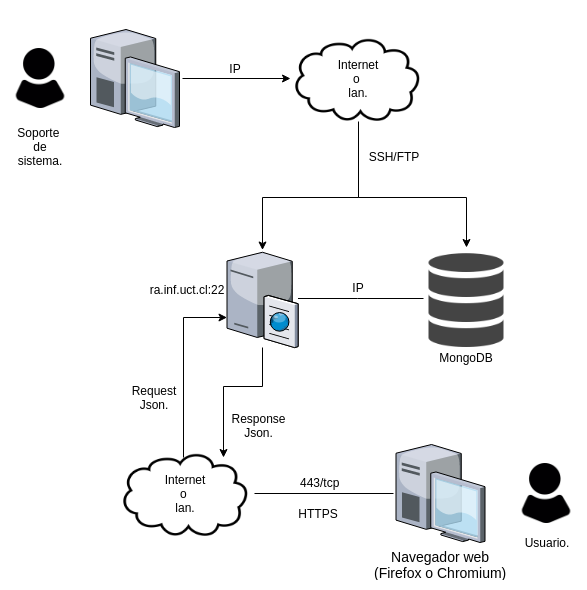

The diagram above was exported from draw.io. Its source (the exported page's mxGraphModel, read from the mxfile embedded in the PNG):
<mxGraphModel dx="801" dy="-743" grid="1" gridSize="10" guides="1" tooltips="1" connect="1" arrows="1" fold="1" page="1" pageScale="1.5" pageWidth="1169" pageHeight="826" background="none" math="0" shadow="0">
  <root>
    <mxCell id="0" style=";html=1;" />
    <mxCell id="1" style=";html=1;" parent="0" />
    <mxCell id="NLs5UIIm57dV3ZegPVTz-1" value="" style="shape=image;imageAspect=0;aspect=fixed;verticalLabelPosition=bottom;verticalAlign=top;image=https://image.flaticon.com/icons/png/512/16/16363.png;" parent="1" vertex="1">
      <mxGeometry x="207" y="1441" width="60" height="60" as="geometry" />
    </mxCell>
    <mxCell id="NLs5UIIm57dV3ZegPVTz-6" style="edgeStyle=orthogonalEdgeStyle;rounded=0;orthogonalLoop=1;jettySize=auto;html=1;entryX=0;entryY=0.5;entryDx=0;entryDy=0;" parent="1" target="NLs5UIIm57dV3ZegPVTz-5" edge="1">
      <mxGeometry relative="1" as="geometry">
        <mxPoint x="379" y="1471" as="sourcePoint" />
      </mxGeometry>
    </mxCell>
    <mxCell id="NLs5UIIm57dV3ZegPVTz-3" value="" style="verticalLabelPosition=bottom;aspect=fixed;html=1;verticalAlign=top;strokeColor=none;shape=mxgraph.citrix.desktop;fillColor=#66B2FF;gradientColor=#0066CC;fontSize=14;" parent="1" vertex="1">
      <mxGeometry x="286.99999999999994" y="1422" width="89" height="98" as="geometry" />
    </mxCell>
    <mxCell id="NLs5UIIm57dV3ZegPVTz-12" style="edgeStyle=orthogonalEdgeStyle;rounded=0;orthogonalLoop=1;jettySize=auto;html=1;entryX=0.5;entryY=0;entryDx=0;entryDy=0;" parent="1" source="NLs5UIIm57dV3ZegPVTz-5" target="NLs5UIIm57dV3ZegPVTz-8" edge="1">
      <mxGeometry relative="1" as="geometry" />
    </mxCell>
    <mxCell id="NLs5UIIm57dV3ZegPVTz-13" style="edgeStyle=orthogonalEdgeStyle;rounded=0;orthogonalLoop=1;jettySize=auto;html=1;" parent="1" source="NLs5UIIm57dV3ZegPVTz-5" target="NLs5UIIm57dV3ZegPVTz-7" edge="1">
      <mxGeometry relative="1" as="geometry">
        <Array as="points">
          <mxPoint x="555" y="1590" />
          <mxPoint x="459" y="1590" />
        </Array>
      </mxGeometry>
    </mxCell>
    <mxCell id="NLs5UIIm57dV3ZegPVTz-5" value="" style="shape=image;imageAspect=0;aspect=fixed;verticalLabelPosition=bottom;verticalAlign=top;image=https://cdn.pixabay.com/photo/2016/04/07/22/09/icon-1314958_960_720.png;" parent="1" vertex="1">
      <mxGeometry x="487" y="1403" width="136" height="136" as="geometry" />
    </mxCell>
    <mxCell id="NLs5UIIm57dV3ZegPVTz-15" style="edgeStyle=orthogonalEdgeStyle;rounded=0;orthogonalLoop=1;jettySize=auto;html=1;entryX=0.07;entryY=0.513;entryDx=0;entryDy=0;entryPerimeter=0;endArrow=none;endFill=0;" parent="1" source="NLs5UIIm57dV3ZegPVTz-7" target="NLs5UIIm57dV3ZegPVTz-8" edge="1">
      <mxGeometry relative="1" as="geometry" />
    </mxCell>
    <mxCell id="NLs5UIIm57dV3ZegPVTz-21" style="edgeStyle=orthogonalEdgeStyle;rounded=0;orthogonalLoop=1;jettySize=auto;html=1;entryX=0.478;entryY=0.235;entryDx=0;entryDy=0;entryPerimeter=0;endArrow=none;endFill=0;startArrow=classic;startFill=1;" parent="1" source="NLs5UIIm57dV3ZegPVTz-7" target="NLs5UIIm57dV3ZegPVTz-16" edge="1">
      <mxGeometry relative="1" as="geometry">
        <Array as="points">
          <mxPoint x="380" y="1710" />
        </Array>
      </mxGeometry>
    </mxCell>
    <mxCell id="NLs5UIIm57dV3ZegPVTz-22" style="edgeStyle=orthogonalEdgeStyle;rounded=0;orthogonalLoop=1;jettySize=auto;html=1;entryX=0.772;entryY=0.235;entryDx=0;entryDy=0;entryPerimeter=0;startArrow=none;startFill=0;endArrow=classic;endFill=1;" parent="1" source="NLs5UIIm57dV3ZegPVTz-7" target="NLs5UIIm57dV3ZegPVTz-16" edge="1">
      <mxGeometry relative="1" as="geometry" />
    </mxCell>
    <mxCell id="NLs5UIIm57dV3ZegPVTz-7" value="" style="verticalLabelPosition=top;aspect=fixed;html=1;verticalAlign=bottom;strokeColor=none;shape=mxgraph.citrix.cache_server;fillColor=#66B2FF;gradientColor=#0066CC;fontSize=14;labelPosition=center;align=center;" parent="1" vertex="1">
      <mxGeometry x="423.5" y="1642.5" width="71" height="97.5" as="geometry" />
    </mxCell>
    <mxCell id="NLs5UIIm57dV3ZegPVTz-8" value="" style="shape=image;imageAspect=0;aspect=fixed;verticalLabelPosition=bottom;verticalAlign=top;image=https://image.flaticon.com/icons/png/512/106/106840.png;" parent="1" vertex="1">
      <mxGeometry x="613" y="1640" width="100" height="100" as="geometry" />
    </mxCell>
    <mxCell id="NLs5UIIm57dV3ZegPVTz-24" style="edgeStyle=orthogonalEdgeStyle;rounded=0;orthogonalLoop=1;jettySize=auto;html=1;startArrow=none;startFill=0;endArrow=none;endFill=0;" parent="1" source="NLs5UIIm57dV3ZegPVTz-16" edge="1">
      <mxGeometry relative="1" as="geometry">
        <mxPoint x="590" y="1886" as="targetPoint" />
      </mxGeometry>
    </mxCell>
    <mxCell id="NLs5UIIm57dV3ZegPVTz-16" value="" style="shape=image;imageAspect=0;aspect=fixed;verticalLabelPosition=bottom;verticalAlign=top;image=https://cdn.pixabay.com/photo/2016/04/07/22/09/icon-1314958_960_720.png;" parent="1" vertex="1">
      <mxGeometry x="315" y="1818" width="136" height="136" as="geometry" />
    </mxCell>
    <mxCell id="NLs5UIIm57dV3ZegPVTz-23" value="Navegador web&lt;br&gt;(Firefox o Chromium)" style="verticalLabelPosition=bottom;aspect=fixed;html=1;verticalAlign=top;strokeColor=none;shape=mxgraph.citrix.desktop;fillColor=#66B2FF;gradientColor=#0066CC;fontSize=14;" parent="1" vertex="1">
      <mxGeometry x="592.5" y="1837" width="89" height="98" as="geometry" />
    </mxCell>
    <mxCell id="NLs5UIIm57dV3ZegPVTz-25" value="" style="shape=image;imageAspect=0;aspect=fixed;verticalLabelPosition=bottom;verticalAlign=top;image=https://image.flaticon.com/icons/png/512/16/16363.png;" parent="1" vertex="1">
      <mxGeometry x="713" y="1856" width="60" height="60" as="geometry" />
    </mxCell>
    <mxCell id="NLs5UIIm57dV3ZegPVTz-26" value="Soporte&amp;nbsp; de sistema." style="text;html=1;strokeColor=none;fillColor=none;align=center;verticalAlign=middle;whiteSpace=wrap;rounded=0;" parent="1" vertex="1">
      <mxGeometry x="217" y="1529" width="40" height="20" as="geometry" />
    </mxCell>
    <mxCell id="NLs5UIIm57dV3ZegPVTz-31" value="IP" style="text;html=1;strokeColor=none;fillColor=none;align=center;verticalAlign=middle;whiteSpace=wrap;rounded=0;" parent="1" vertex="1">
      <mxGeometry x="412" y="1451" width="40" height="20" as="geometry" />
    </mxCell>
    <mxCell id="NLs5UIIm57dV3ZegPVTz-32" value="Internet o &lt;br&gt;lan." style="text;html=1;strokeColor=none;fillColor=none;align=center;verticalAlign=middle;whiteSpace=wrap;rounded=0;" parent="1" vertex="1">
      <mxGeometry x="535" y="1461" width="40" height="20" as="geometry" />
    </mxCell>
    <mxCell id="NLs5UIIm57dV3ZegPVTz-33" value="SSH/FTP" style="text;html=1;strokeColor=none;fillColor=none;align=center;verticalAlign=middle;whiteSpace=wrap;rounded=0;" parent="1" vertex="1">
      <mxGeometry x="570" y="1539" width="40" height="20" as="geometry" />
    </mxCell>
    <mxCell id="NLs5UIIm57dV3ZegPVTz-34" value="" style="endArrow=none;html=1;" parent="1" edge="1">
      <mxGeometry width="50" height="50" relative="1" as="geometry">
        <mxPoint x="555" y="1544" as="sourcePoint" />
        <mxPoint x="555" y="1514" as="targetPoint" />
      </mxGeometry>
    </mxCell>
    <mxCell id="NLs5UIIm57dV3ZegPVTz-36" value="IP" style="text;html=1;strokeColor=none;fillColor=none;align=center;verticalAlign=middle;whiteSpace=wrap;rounded=0;" parent="1" vertex="1">
      <mxGeometry x="535" y="1670" width="40" height="20" as="geometry" />
    </mxCell>
    <mxCell id="NLs5UIIm57dV3ZegPVTz-37" value="Request Json." style="text;html=1;strokeColor=none;fillColor=none;align=center;verticalAlign=middle;whiteSpace=wrap;rounded=0;" parent="1" vertex="1">
      <mxGeometry x="331" y="1780" width="40" height="20" as="geometry" />
    </mxCell>
    <mxCell id="NLs5UIIm57dV3ZegPVTz-38" value="Response Json." style="text;html=1;strokeColor=none;fillColor=none;align=center;verticalAlign=middle;whiteSpace=wrap;rounded=0;" parent="1" vertex="1">
      <mxGeometry x="435" y="1808" width="40" height="20" as="geometry" />
    </mxCell>
    <mxCell id="NLs5UIIm57dV3ZegPVTz-39" value="ra.inf.uct.cl:22" style="text;html=1;strokeColor=none;fillColor=none;align=center;verticalAlign=middle;whiteSpace=wrap;rounded=0;" parent="1" vertex="1">
      <mxGeometry x="363" y="1671.5" width="40" height="20" as="geometry" />
    </mxCell>
    <mxCell id="NLs5UIIm57dV3ZegPVTz-40" value="HTTPS" style="text;html=1;strokeColor=none;fillColor=none;align=center;verticalAlign=middle;whiteSpace=wrap;rounded=0;" parent="1" vertex="1">
      <mxGeometry x="495" y="1896" width="40" height="20" as="geometry" />
    </mxCell>
    <mxCell id="NLs5UIIm57dV3ZegPVTz-41" value="Internet o &lt;br&gt;lan." style="text;html=1;strokeColor=none;fillColor=none;align=center;verticalAlign=middle;whiteSpace=wrap;rounded=0;" parent="1" vertex="1">
      <mxGeometry x="362" y="1876" width="40" height="20" as="geometry" />
    </mxCell>
    <mxCell id="NLs5UIIm57dV3ZegPVTz-42" value="Usuario." style="text;html=1;strokeColor=none;fillColor=none;align=center;verticalAlign=middle;whiteSpace=wrap;rounded=0;" parent="1" vertex="1">
      <mxGeometry x="723" y="1925" width="40" height="20" as="geometry" />
    </mxCell>
    <mxCell id="NLs5UIIm57dV3ZegPVTz-47" value="MongoDB" style="text;html=1;strokeColor=none;fillColor=none;align=center;verticalAlign=middle;whiteSpace=wrap;rounded=0;" parent="1" vertex="1">
      <mxGeometry x="643" y="1740" width="40" height="20" as="geometry" />
    </mxCell>
    <mxCell id="hiUeYZh2dRqrp8KzRxRk-1" value="443/tcp" style="text;html=1;resizable=0;points=[];autosize=1;align=left;verticalAlign=top;spacingTop=-4;" parent="1" vertex="1">
      <mxGeometry x="494.5" y="1866" width="50" height="20" as="geometry" />
    </mxCell>
  </root>
</mxGraphModel>